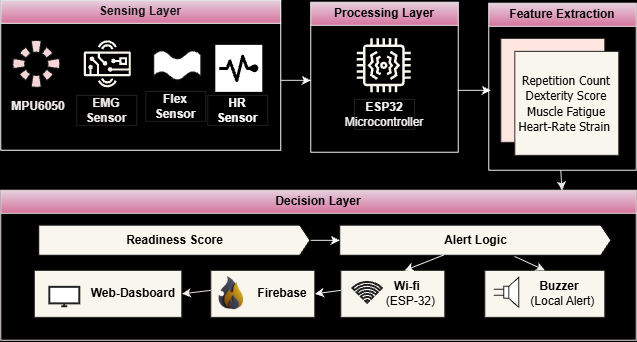

The diagram above was exported from draw.io. Its source (the exported page's mxGraphModel, read from the mxfile embedded in the PNG):
<mxGraphModel dx="1084" dy="592" grid="1" gridSize="10" guides="1" tooltips="1" connect="1" arrows="1" fold="1" page="1" pageScale="1" pageWidth="850" pageHeight="1100" background="light-dark(#000000,#121212)" math="0" shadow="0">
  <root>
    <mxCell id="0" />
    <mxCell id="1" parent="0" />
    <mxCell id="TAlmp4-TfTiAKMDfmM6Y-1" parent="1" style="swimlane;whiteSpace=wrap;html=1;fillColor=#e6d0de;gradientColor=#d5739d;strokeColor=#FFFFFF;fontColor=light-dark(#151414, #ededed);" value="Sensing Layer" vertex="1">
      <mxGeometry height="150" width="280" x="100" y="70" as="geometry" />
    </mxCell>
    <mxCell id="TAlmp4-TfTiAKMDfmM6Y-6" parent="TAlmp4-TfTiAKMDfmM6Y-1" style="points=[];aspect=fixed;html=1;align=center;shadow=0;dashed=0;fillColor=light-dark(#f5d6d6, #e9690e);strokeColor=#222222;shape=mxgraph.alibaba_cloud.e-mapreduce;" value="" vertex="1">
      <mxGeometry height="47" width="47" x="12" y="40" as="geometry" />
    </mxCell>
    <mxCell id="TAlmp4-TfTiAKMDfmM6Y-8" parent="TAlmp4-TfTiAKMDfmM6Y-1" style="sketch=0;outlineConnect=0;fillColor=#f9f7ed;strokeColor=#36393d;dashed=0;verticalLabelPosition=bottom;verticalAlign=top;align=center;html=1;fontSize=12;fontStyle=0;aspect=fixed;pointerEvents=1;shape=mxgraph.aws4.hardware_board;" value="" vertex="1">
      <mxGeometry height="47" width="47" x="83" y="40" as="geometry" />
    </mxCell>
    <mxCell id="TAlmp4-TfTiAKMDfmM6Y-10" parent="TAlmp4-TfTiAKMDfmM6Y-1" style="verticalLabelPosition=bottom;verticalAlign=top;html=1;shape=mxgraph.basic.wave2;dy=0.3;strokeColor=#222222;" value="" vertex="1">
      <mxGeometry height="30" width="47" x="153" y="50" as="geometry" />
    </mxCell>
    <mxCell id="TAlmp4-TfTiAKMDfmM6Y-12" parent="TAlmp4-TfTiAKMDfmM6Y-1" style="shape=image;html=1;verticalAlign=top;verticalLabelPosition=bottom;imageAspect=0;aspect=fixed;image=https://icons.diagrams.net/assets/health-icons-filled/1/Heartbeat.svg;strokeColor=#222222;labelBackgroundColor=#fff2cc;labelBorderColor=#d6b656;imageBackground=default;" value="" vertex="1">
      <mxGeometry height="47" width="47" x="215" y="45" as="geometry" />
    </mxCell>
    <mxCell id="TAlmp4-TfTiAKMDfmM6Y-7" parent="1" style="text;html=1;whiteSpace=wrap;align=center;verticalAlign=middle;rounded=0;fontColor=light-dark(#f3ecec, #ededed);" value="&lt;b&gt; MPU6050 &lt;/b&gt;" vertex="1">
      <mxGeometry height="30" width="60" x="108" y="161" as="geometry" />
    </mxCell>
    <mxCell id="TAlmp4-TfTiAKMDfmM6Y-9" parent="1" style="text;html=1;whiteSpace=wrap;strokeColor=#222222;fillColor=none;align=center;verticalAlign=middle;rounded=0;fontColor=light-dark(#f1eaea, #ededed);" value="&lt;b&gt;EMG Sensor&lt;/b&gt;" vertex="1">
      <mxGeometry height="30" width="60" x="176" y="165" as="geometry" />
    </mxCell>
    <mxCell id="TAlmp4-TfTiAKMDfmM6Y-11" parent="1" style="text;html=1;whiteSpace=wrap;strokeColor=#222222;fillColor=none;align=center;verticalAlign=middle;rounded=0;fontColor=light-dark(#f3f1f1, #ededed);" value="&lt;b&gt;Flex Sensor&lt;/b&gt;" vertex="1">
      <mxGeometry height="30" width="60" x="245" y="161" as="geometry" />
    </mxCell>
    <mxCell id="TAlmp4-TfTiAKMDfmM6Y-13" parent="1" style="text;html=1;whiteSpace=wrap;strokeColor=#222222;fillColor=none;align=center;verticalAlign=middle;rounded=0;fontColor=#FFFFFF;" value="&lt;b&gt;HR Sensor&lt;/b&gt;" vertex="1">
      <mxGeometry height="30" width="60" x="307" y="165" as="geometry" />
    </mxCell>
    <mxCell id="TAlmp4-TfTiAKMDfmM6Y-14" parent="1" style="swimlane;whiteSpace=wrap;html=1;fillColor=#e6d0de;gradientColor=#d5739d;strokeColor=light-dark(#f1efef, #d0d0d0);" value="Processing Layer" vertex="1">
      <mxGeometry height="150" width="147.5" x="410" y="72" as="geometry" />
    </mxCell>
    <mxCell id="TAlmp4-TfTiAKMDfmM6Y-16" parent="TAlmp4-TfTiAKMDfmM6Y-14" style="sketch=0;outlineConnect=0;fillColor=#f9f7ed;strokeColor=#36393d;dashed=0;verticalLabelPosition=bottom;verticalAlign=top;align=center;html=1;fontSize=12;fontStyle=0;aspect=fixed;pointerEvents=1;shape=mxgraph.aws4.iot_thing_vibration_sensor;" value="" vertex="1">
      <mxGeometry height="54" width="54" x="46" y="36" as="geometry" />
    </mxCell>
    <mxCell id="TAlmp4-TfTiAKMDfmM6Y-17" parent="TAlmp4-TfTiAKMDfmM6Y-14" style="text;html=1;whiteSpace=wrap;strokeColor=#222222;fillColor=none;align=center;verticalAlign=middle;rounded=0;fontColor=light-dark(#f7f3f3, #ededed);" value="&lt;b&gt;ESP32&lt;/b&gt;&lt;div&gt;Microcontroller&lt;/div&gt;" vertex="1">
      <mxGeometry height="30" width="60" x="43.75" y="97" as="geometry" />
    </mxCell>
    <mxCell id="TAlmp4-TfTiAKMDfmM6Y-18" parent="1" style="swimlane;whiteSpace=wrap;html=1;fillColor=#e6d0de;gradientColor=#d5739d;strokeColor=light-dark(#f3eded, #d0d0d0);" value="Feature Extraction" vertex="1">
      <mxGeometry height="167" width="147.5" x="588" y="73" as="geometry" />
    </mxCell>
    <mxCell id="TAlmp4-TfTiAKMDfmM6Y-19" parent="TAlmp4-TfTiAKMDfmM6Y-18" style="whiteSpace=wrap;html=1;aspect=fixed;fillColor=#FFE7DF;strokeColor=#222222;" value="" vertex="1">
      <mxGeometry height="104" width="104" x="12" y="35" as="geometry" />
    </mxCell>
    <mxCell id="TAlmp4-TfTiAKMDfmM6Y-20" parent="TAlmp4-TfTiAKMDfmM6Y-18" style="whiteSpace=wrap;html=1;aspect=fixed;fillColor=#f9f7ed;strokeColor=#222222;" value="&lt;span style=&quot;background-color: transparent; color: light-dark(rgb(0, 0, 0), rgb(255, 255, 255));&quot;&gt;&lt;font face=&quot;Tahoma&quot;&gt;Repetition Count Dexterity Score Muscle Fatigue Heart-Rate Strain&amp;nbsp;&lt;/font&gt;&lt;/span&gt;" vertex="1">
      <mxGeometry height="104" width="104" x="26" y="48" as="geometry" />
    </mxCell>
    <mxCell id="TAlmp4-TfTiAKMDfmM6Y-34" edge="1" parent="TAlmp4-TfTiAKMDfmM6Y-18" style="endArrow=classic;html=1;rounded=0;entryX=0.883;entryY=0.001;entryDx=0;entryDy=0;entryPerimeter=0;strokeColor=light-dark(#ebe5e5, #d0d0d0);" target="TAlmp4-TfTiAKMDfmM6Y-21" value="">
      <mxGeometry height="50" relative="1" width="50" as="geometry">
        <mxPoint x="72" y="167" as="sourcePoint" />
        <mxPoint x="122" y="117" as="targetPoint" />
      </mxGeometry>
    </mxCell>
    <mxCell id="TAlmp4-TfTiAKMDfmM6Y-21" parent="1" style="swimlane;whiteSpace=wrap;html=1;fillColor=#e6d0de;gradientColor=#d5739d;strokeColor=light-dark(#ecdfdf, #d0d0d0);" value="Decision Layer" vertex="1">
      <mxGeometry height="150" width="635.5" x="100" y="260" as="geometry" />
    </mxCell>
    <mxCell id="TAlmp4-TfTiAKMDfmM6Y-24" parent="TAlmp4-TfTiAKMDfmM6Y-21" style="html=1;shadow=0;dashed=0;align=center;verticalAlign=middle;shape=mxgraph.arrows2.arrow;dy=0;dx=10;notch=0;fillColor=#f9f7ed;strokeColor=#222222;" value="&lt;b&gt;Readiness Score&lt;/b&gt;" vertex="1">
      <mxGeometry height="30" width="271" x="38" y="35" as="geometry" />
    </mxCell>
    <mxCell id="TAlmp4-TfTiAKMDfmM6Y-28" parent="TAlmp4-TfTiAKMDfmM6Y-21" style="rounded=0;whiteSpace=wrap;html=1;fillColor=#f9f7ed;strokeColor=#222222;" value="&lt;b&gt;&amp;nbsp; &amp;nbsp; &amp;nbsp; &amp;nbsp; &amp;nbsp;Wi-fi&lt;/b&gt;&lt;div&gt;&amp;nbsp; &amp;nbsp; &amp;nbsp; &amp;nbsp; &amp;nbsp; &amp;nbsp;(ESP-32)&lt;/div&gt;" vertex="1">
      <mxGeometry height="47" width="104" x="340" y="80" as="geometry" />
    </mxCell>
    <mxCell id="TAlmp4-TfTiAKMDfmM6Y-29" parent="TAlmp4-TfTiAKMDfmM6Y-21" style="rounded=0;whiteSpace=wrap;html=1;fillColor=#f9f7ed;strokeColor=#222222;" value="&lt;b&gt;&amp;nbsp; &amp;nbsp; &amp;nbsp; &amp;nbsp; &amp;nbsp;Buzzer&lt;/b&gt;&lt;div&gt;&amp;nbsp; &amp;nbsp; &amp;nbsp; &amp;nbsp; &amp;nbsp; &amp;nbsp;(Local Alert)&lt;/div&gt;" vertex="1">
      <mxGeometry height="47" width="120" x="484" y="80" as="geometry" />
    </mxCell>
    <mxCell id="TAlmp4-TfTiAKMDfmM6Y-30" parent="TAlmp4-TfTiAKMDfmM6Y-21" style="pointerEvents=1;verticalLabelPosition=bottom;shadow=0;dashed=0;align=center;html=1;verticalAlign=top;shape=mxgraph.electrical.electro-mechanical.loudspeaker;strokeColor=#222222;" value="" vertex="1">
      <mxGeometry height="30" width="25" x="493" y="87" as="geometry" />
    </mxCell>
    <mxCell id="TAlmp4-TfTiAKMDfmM6Y-32" parent="TAlmp4-TfTiAKMDfmM6Y-21" style="html=1;verticalLabelPosition=bottom;align=center;labelBackgroundColor=#ffffff;verticalAlign=top;strokeWidth=2;strokeColor=#222222;shadow=0;dashed=0;shape=mxgraph.ios7.icons.wifi;pointerEvents=1" value="" vertex="1">
      <mxGeometry height="21" width="29.7" x="352" y="92" as="geometry" />
    </mxCell>
    <mxCell id="TAlmp4-TfTiAKMDfmM6Y-35" edge="1" parent="TAlmp4-TfTiAKMDfmM6Y-21" style="endArrow=classic;html=1;rounded=0;entryX=0;entryY=0.5;entryDx=0;entryDy=0;entryPerimeter=0;strokeColor=#FFFFFF;fontColor=light-dark(#f9f5f5, #ededed);" target="TAlmp4-TfTiAKMDfmM6Y-27" value="">
      <mxGeometry height="50" relative="1" width="50" as="geometry">
        <mxPoint x="310" y="50" as="sourcePoint" />
        <mxPoint x="360" as="targetPoint" />
      </mxGeometry>
    </mxCell>
    <mxCell id="TAlmp4-TfTiAKMDfmM6Y-40" parent="TAlmp4-TfTiAKMDfmM6Y-21" style="rounded=0;whiteSpace=wrap;html=1;fillColor=#f9f7ed;strokeColor=#222222;" value="&lt;b&gt;&amp;nbsp; &amp;nbsp; &amp;nbsp; &amp;nbsp; &amp;nbsp; &amp;nbsp;&amp;nbsp;&lt;/b&gt;&lt;b style=&quot;background-color: transparent; color: light-dark(rgb(0, 0, 0), rgb(255, 255, 255));&quot;&gt;Firebase&lt;/b&gt;" vertex="1">
      <mxGeometry height="47" width="104" x="210" y="80" as="geometry" />
    </mxCell>
    <mxCell id="TAlmp4-TfTiAKMDfmM6Y-41" parent="TAlmp4-TfTiAKMDfmM6Y-21" style="rounded=0;whiteSpace=wrap;html=1;fillColor=#f9f7ed;strokeColor=#222222;" value="&lt;b&gt;&amp;nbsp; &amp;nbsp; &amp;nbsp; &amp;nbsp; &amp;nbsp; &amp;nbsp; &amp;nbsp; &amp;nbsp;Web-&lt;/b&gt;&lt;b style=&quot;background-color: transparent; color: light-dark(rgb(0, 0, 0), rgb(255, 255, 255));&quot;&gt;Dasboard&lt;/b&gt;" vertex="1">
      <mxGeometry height="47" width="147.5" x="33.5" y="80" as="geometry" />
    </mxCell>
    <mxCell id="TAlmp4-TfTiAKMDfmM6Y-43" parent="TAlmp4-TfTiAKMDfmM6Y-21" style="shape=image;html=1;verticalAlign=top;verticalLabelPosition=bottom;labelBackgroundColor=#ffffff;imageAspect=0;aspect=fixed;image=https://icons.diagrams.net/icon-cache1/Front_Premium-2435/fire-front-premium-1338.png;strokeColor=#222222;" value="" vertex="1">
      <mxGeometry height="41" width="41" x="210" y="82" as="geometry" />
    </mxCell>
    <mxCell id="TAlmp4-TfTiAKMDfmM6Y-44" parent="TAlmp4-TfTiAKMDfmM6Y-21" style="html=1;verticalLabelPosition=bottom;align=center;labelBackgroundColor=#ffffff;verticalAlign=top;strokeWidth=2;strokeColor=#222222;shadow=0;dashed=0;shape=mxgraph.ios7.icons.monitor;" value="" vertex="1">
      <mxGeometry height="19.5" width="30" x="49" y="97" as="geometry" />
    </mxCell>
    <mxCell id="TAlmp4-TfTiAKMDfmM6Y-46" edge="1" parent="TAlmp4-TfTiAKMDfmM6Y-21" style="endArrow=classic;html=1;rounded=0;entryX=1;entryY=0.5;entryDx=0;entryDy=0;strokeColor=light-dark(#f2e8e8, #d0d0d0);" target="TAlmp4-TfTiAKMDfmM6Y-41" value="">
      <mxGeometry height="50" relative="1" width="50" as="geometry">
        <mxPoint x="210" y="100" as="sourcePoint" />
        <mxPoint x="260" y="50" as="targetPoint" />
      </mxGeometry>
    </mxCell>
    <mxCell id="TAlmp4-TfTiAKMDfmM6Y-22" edge="1" parent="1" style="endArrow=classic;html=1;rounded=0;strokeColor=light-dark(#faf4f4, #d0d0d0);fontColor=light-dark(#fbf4f4, #ededed);" value="">
      <mxGeometry height="50" relative="1" width="50" as="geometry">
        <mxPoint x="380" y="150" as="sourcePoint" />
        <mxPoint x="410" y="150" as="targetPoint" />
      </mxGeometry>
    </mxCell>
    <mxCell id="TAlmp4-TfTiAKMDfmM6Y-23" edge="1" parent="1" style="endArrow=classic;html=1;rounded=0;strokeColor=light-dark(#fdfcfc, #d0d0d0);" value="">
      <mxGeometry height="50" relative="1" width="50" as="geometry">
        <mxPoint x="557" y="160" as="sourcePoint" />
        <mxPoint x="590" y="160" as="targetPoint" />
      </mxGeometry>
    </mxCell>
    <mxCell id="TAlmp4-TfTiAKMDfmM6Y-27" parent="1" style="html=1;shadow=0;dashed=0;align=center;verticalAlign=middle;shape=mxgraph.arrows2.arrow;dy=0;dx=10;notch=0;fillColor=#f9f7ed;strokeColor=#222222;" value="&lt;b&gt;Alert Logic&lt;/b&gt;" vertex="1">
      <mxGeometry height="30" width="271" x="439" y="295" as="geometry" />
    </mxCell>
    <mxCell id="TAlmp4-TfTiAKMDfmM6Y-38" edge="1" parent="1" source="TAlmp4-TfTiAKMDfmM6Y-27" style="endArrow=classic;html=1;rounded=0;exitX=0.645;exitY=1.035;exitDx=0;exitDy=0;exitPerimeter=0;entryX=0.5;entryY=0;entryDx=0;entryDy=0;strokeColor=light-dark(#efebeb, #d0d0d0);" target="TAlmp4-TfTiAKMDfmM6Y-29" value="">
      <mxGeometry height="50" relative="1" width="50" as="geometry">
        <mxPoint x="620" y="330" as="sourcePoint" />
        <mxPoint x="670" y="280" as="targetPoint" />
      </mxGeometry>
    </mxCell>
    <mxCell id="TAlmp4-TfTiAKMDfmM6Y-39" edge="1" parent="1" source="TAlmp4-TfTiAKMDfmM6Y-27" style="endArrow=classic;html=1;rounded=0;entryX=0.613;entryY=0.004;entryDx=0;entryDy=0;entryPerimeter=0;exitX=0.384;exitY=0.986;exitDx=0;exitDy=0;exitPerimeter=0;strokeColor=light-dark(#f7f7f7, #d0d0d0);" target="TAlmp4-TfTiAKMDfmM6Y-28" value="">
      <mxGeometry height="50" relative="1" width="50" as="geometry">
        <mxPoint x="540" y="330" as="sourcePoint" />
        <mxPoint x="590" y="280" as="targetPoint" />
      </mxGeometry>
    </mxCell>
    <mxCell id="TAlmp4-TfTiAKMDfmM6Y-45" edge="1" parent="1" style="endArrow=classic;html=1;rounded=0;entryX=1;entryY=0.5;entryDx=0;entryDy=0;strokeColor=light-dark(#f7f7f7, #d0d0d0);" target="TAlmp4-TfTiAKMDfmM6Y-40" value="">
      <mxGeometry height="50" relative="1" width="50" as="geometry">
        <mxPoint x="440" y="360" as="sourcePoint" />
        <mxPoint x="490" y="310" as="targetPoint" />
      </mxGeometry>
    </mxCell>
  </root>
</mxGraphModel>